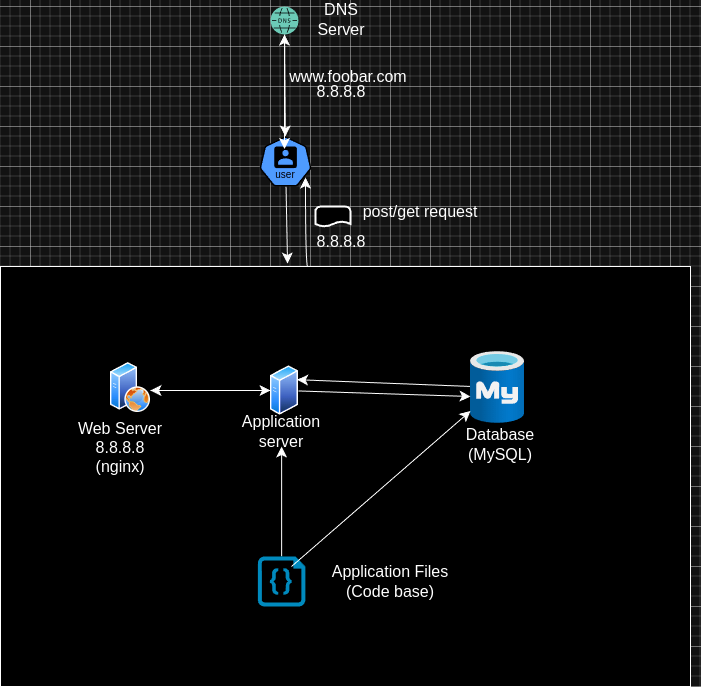

The diagram above was exported from draw.io. Its source (the exported page's mxGraphModel, read from the mxfile embedded in the PNG):
<mxGraphModel dx="702" dy="787" grid="1" gridSize="10" guides="1" tooltips="1" connect="1" arrows="1" fold="1" page="1" pageScale="1" pageWidth="1100" pageHeight="850" background="none" math="0" shadow="0">
  <root>
    <mxCell id="0" />
    <mxCell id="1" parent="0" />
    <mxCell id="YlYyW9KJprjG3LkbN8W1-67" value="" style="edgeStyle=none;curved=1;rounded=0;orthogonalLoop=1;jettySize=auto;html=1;fontSize=12;startSize=8;endSize=8;entryX=0.416;entryY=-0.007;entryDx=0;entryDy=0;entryPerimeter=0;" edge="1" parent="1" source="YlYyW9KJprjG3LkbN8W1-1" target="YlYyW9KJprjG3LkbN8W1-18">
      <mxGeometry relative="1" as="geometry" />
    </mxCell>
    <mxCell id="YlYyW9KJprjG3LkbN8W1-1" value="" style="aspect=fixed;sketch=0;html=1;dashed=0;whitespace=wrap;fillColor=#2875E2;strokeColor=#ffffff;points=[[0.005,0.63,0],[0.1,0.2,0],[0.9,0.2,0],[0.5,0,0],[0.995,0.63,0],[0.72,0.99,0],[0.5,1,0],[0.28,0.99,0]];shape=mxgraph.kubernetes.icon2;kubernetesLabel=1;prIcon=user" vertex="1" parent="1">
      <mxGeometry x="309" y="210" width="52.08" height="50" as="geometry" />
    </mxCell>
    <mxCell id="YlYyW9KJprjG3LkbN8W1-12" value="" style="edgeStyle=none;curved=1;rounded=0;orthogonalLoop=1;jettySize=auto;html=1;fontSize=12;startSize=8;endSize=8;" edge="1" parent="1" source="YlYyW9KJprjG3LkbN8W1-2" target="YlYyW9KJprjG3LkbN8W1-1">
      <mxGeometry relative="1" as="geometry" />
    </mxCell>
    <mxCell id="YlYyW9KJprjG3LkbN8W1-2" value="" style="sketch=0;pointerEvents=1;shadow=0;dashed=0;html=1;strokeColor=none;fillColor=#005F4B;labelPosition=center;verticalLabelPosition=bottom;verticalAlign=top;align=center;outlineConnect=0;shape=mxgraph.veeam2.dns;" vertex="1" parent="1">
      <mxGeometry x="320" y="80" width="28.000000000000004" height="28.000000000000004" as="geometry" />
    </mxCell>
    <mxCell id="YlYyW9KJprjG3LkbN8W1-10" value="" style="endArrow=classic;startArrow=classic;html=1;rounded=0;fontSize=12;startSize=8;endSize=8;curved=1;exitX=0.48;exitY=0.25;exitDx=0;exitDy=0;exitPerimeter=0;" edge="1" parent="1" source="YlYyW9KJprjG3LkbN8W1-1" target="YlYyW9KJprjG3LkbN8W1-2">
      <mxGeometry width="50" height="50" relative="1" as="geometry">
        <mxPoint x="339.75" y="200" as="sourcePoint" />
        <mxPoint x="329.75" y="120" as="targetPoint" />
      </mxGeometry>
    </mxCell>
    <mxCell id="YlYyW9KJprjG3LkbN8W1-18" value="" style="rounded=0;whiteSpace=wrap;html=1;" vertex="1" parent="1">
      <mxGeometry x="50" y="340" width="690" height="420" as="geometry" />
    </mxCell>
    <mxCell id="YlYyW9KJprjG3LkbN8W1-20" style="edgeStyle=none;curved=1;rounded=0;orthogonalLoop=1;jettySize=auto;html=1;exitX=1;exitY=0.75;exitDx=0;exitDy=0;fontSize=12;startSize=8;endSize=8;" edge="1" parent="1" source="YlYyW9KJprjG3LkbN8W1-18" target="YlYyW9KJprjG3LkbN8W1-18">
      <mxGeometry relative="1" as="geometry" />
    </mxCell>
    <mxCell id="YlYyW9KJprjG3LkbN8W1-34" style="edgeStyle=none;curved=1;rounded=0;orthogonalLoop=1;jettySize=auto;html=1;entryX=1;entryY=0.25;entryDx=0;entryDy=0;fontSize=12;startSize=8;endSize=8;" edge="1" parent="1" source="YlYyW9KJprjG3LkbN8W1-22" target="YlYyW9KJprjG3LkbN8W1-23">
      <mxGeometry relative="1" as="geometry" />
    </mxCell>
    <mxCell id="YlYyW9KJprjG3LkbN8W1-22" value="" style="image;aspect=fixed;html=1;points=[];align=center;fontSize=12;image=img/lib/azure2/databases/Azure_Database_MySQL_Server.svg;" vertex="1" parent="1">
      <mxGeometry x="520" y="425" width="54" height="72" as="geometry" />
    </mxCell>
    <mxCell id="YlYyW9KJprjG3LkbN8W1-33" style="edgeStyle=none;curved=1;rounded=0;orthogonalLoop=1;jettySize=auto;html=1;fontSize=12;startSize=8;endSize=8;" edge="1" parent="1" source="YlYyW9KJprjG3LkbN8W1-23">
      <mxGeometry relative="1" as="geometry">
        <mxPoint x="200" y="464" as="targetPoint" />
      </mxGeometry>
    </mxCell>
    <mxCell id="YlYyW9KJprjG3LkbN8W1-23" value="" style="image;aspect=fixed;perimeter=ellipsePerimeter;html=1;align=center;shadow=0;dashed=0;spacingTop=3;image=img/lib/active_directory/generic_server.svg;" vertex="1" parent="1">
      <mxGeometry x="320" y="439" width="28.000000000000004" height="50" as="geometry" />
    </mxCell>
    <mxCell id="YlYyW9KJprjG3LkbN8W1-28" style="edgeStyle=none;curved=1;rounded=0;orthogonalLoop=1;jettySize=auto;html=1;fontSize=12;startSize=8;endSize=8;" edge="1" parent="1" target="YlYyW9KJprjG3LkbN8W1-23">
      <mxGeometry relative="1" as="geometry">
        <mxPoint x="200" y="464" as="sourcePoint" />
      </mxGeometry>
    </mxCell>
    <mxCell id="YlYyW9KJprjG3LkbN8W1-63" value="" style="edgeStyle=none;curved=1;rounded=0;orthogonalLoop=1;jettySize=auto;html=1;fontSize=12;startSize=8;endSize=8;" edge="1" parent="1" source="YlYyW9KJprjG3LkbN8W1-25" target="YlYyW9KJprjG3LkbN8W1-51">
      <mxGeometry relative="1" as="geometry" />
    </mxCell>
    <mxCell id="YlYyW9KJprjG3LkbN8W1-25" value="" style="verticalLabelPosition=bottom;html=1;verticalAlign=top;align=center;strokeColor=none;fillColor=#00BEF2;shape=mxgraph.azure.code_file;pointerEvents=1;" vertex="1" parent="1">
      <mxGeometry x="307.33" y="630" width="47.5" height="50" as="geometry" />
    </mxCell>
    <mxCell id="YlYyW9KJprjG3LkbN8W1-26" value="" style="image;aspect=fixed;perimeter=ellipsePerimeter;html=1;align=center;shadow=0;dashed=0;spacingTop=3;image=img/lib/active_directory/web_server.svg;" vertex="1" parent="1">
      <mxGeometry x="160" y="436" width="40" height="50" as="geometry" />
    </mxCell>
    <mxCell id="YlYyW9KJprjG3LkbN8W1-35" style="edgeStyle=none;curved=1;rounded=0;orthogonalLoop=1;jettySize=auto;html=1;exitX=1;exitY=0.5;exitDx=0;exitDy=0;fontSize=12;startSize=8;endSize=8;" edge="1" parent="1" source="YlYyW9KJprjG3LkbN8W1-23" target="YlYyW9KJprjG3LkbN8W1-23">
      <mxGeometry relative="1" as="geometry" />
    </mxCell>
    <mxCell id="YlYyW9KJprjG3LkbN8W1-36" style="edgeStyle=none;curved=1;rounded=0;orthogonalLoop=1;jettySize=auto;html=1;entryX=0;entryY=0.625;entryDx=0;entryDy=0;entryPerimeter=0;fontSize=12;startSize=8;endSize=8;" edge="1" parent="1" source="YlYyW9KJprjG3LkbN8W1-23" target="YlYyW9KJprjG3LkbN8W1-22">
      <mxGeometry relative="1" as="geometry" />
    </mxCell>
    <mxCell id="YlYyW9KJprjG3LkbN8W1-39" style="edgeStyle=none;curved=1;rounded=0;orthogonalLoop=1;jettySize=auto;html=1;entryX=0.883;entryY=0.82;entryDx=0;entryDy=0;entryPerimeter=0;fontSize=12;startSize=8;endSize=8;" edge="1" parent="1" source="YlYyW9KJprjG3LkbN8W1-18" target="YlYyW9KJprjG3LkbN8W1-1">
      <mxGeometry relative="1" as="geometry">
        <Array as="points">
          <mxPoint x="355" y="330" />
        </Array>
      </mxGeometry>
    </mxCell>
    <mxCell id="YlYyW9KJprjG3LkbN8W1-40" value="DNS Server" style="text;strokeColor=none;fillColor=none;html=1;align=center;verticalAlign=middle;whiteSpace=wrap;rounded=0;fontSize=16;" vertex="1" parent="1">
      <mxGeometry x="361.08" y="78" width="60" height="30" as="geometry" />
    </mxCell>
    <mxCell id="YlYyW9KJprjG3LkbN8W1-42" value="www.foobar.com" style="text;strokeColor=none;fillColor=none;html=1;align=center;verticalAlign=middle;whiteSpace=wrap;rounded=0;fontSize=16;" vertex="1" parent="1">
      <mxGeometry x="367.5" y="140" width="60" height="20" as="geometry" />
    </mxCell>
    <mxCell id="YlYyW9KJprjG3LkbN8W1-43" value="8.8.8.8" style="text;strokeColor=none;fillColor=none;html=1;align=center;verticalAlign=middle;whiteSpace=wrap;rounded=0;fontSize=16;" vertex="1" parent="1">
      <mxGeometry x="361.08" y="160" width="60" height="10" as="geometry" />
    </mxCell>
    <mxCell id="YlYyW9KJprjG3LkbN8W1-46" value="" style="strokeWidth=2;html=1;shape=mxgraph.flowchart.document2;whiteSpace=wrap;size=0.25;" vertex="1" parent="1">
      <mxGeometry x="365" y="280" width="35" height="20" as="geometry" />
    </mxCell>
    <mxCell id="YlYyW9KJprjG3LkbN8W1-47" value="8.8.8.8" style="text;strokeColor=none;fillColor=none;html=1;align=center;verticalAlign=middle;whiteSpace=wrap;rounded=0;fontSize=16;" vertex="1" parent="1">
      <mxGeometry x="361.08" y="310" width="60" height="10" as="geometry" />
    </mxCell>
    <mxCell id="YlYyW9KJprjG3LkbN8W1-48" value="Application Files (Code base)" style="text;strokeColor=none;fillColor=none;html=1;align=center;verticalAlign=middle;whiteSpace=wrap;rounded=0;fontSize=16;" vertex="1" parent="1">
      <mxGeometry x="380" y="650" width="120" height="10" as="geometry" />
    </mxCell>
    <mxCell id="YlYyW9KJprjG3LkbN8W1-49" value="Web Server 8.8.8.8 (nginx)" style="text;strokeColor=none;fillColor=none;html=1;align=center;verticalAlign=middle;whiteSpace=wrap;rounded=0;fontSize=16;" vertex="1" parent="1">
      <mxGeometry x="120" y="520" width="100" as="geometry" />
    </mxCell>
    <mxCell id="YlYyW9KJprjG3LkbN8W1-50" value="post/get request" style="text;strokeColor=none;fillColor=none;html=1;align=center;verticalAlign=middle;whiteSpace=wrap;rounded=0;fontSize=16;" vertex="1" parent="1">
      <mxGeometry x="410" y="270" width="120" height="30" as="geometry" />
    </mxCell>
    <mxCell id="YlYyW9KJprjG3LkbN8W1-51" value="Application server" style="text;strokeColor=none;fillColor=none;html=1;align=center;verticalAlign=middle;whiteSpace=wrap;rounded=0;fontSize=16;" vertex="1" parent="1">
      <mxGeometry x="301.08" y="490" width="60" height="30" as="geometry" />
    </mxCell>
    <mxCell id="YlYyW9KJprjG3LkbN8W1-52" value="Database (MySQL)" style="text;strokeColor=none;fillColor=none;html=1;align=center;verticalAlign=middle;whiteSpace=wrap;rounded=0;fontSize=16;" vertex="1" parent="1">
      <mxGeometry x="520" y="505" width="60" height="25" as="geometry" />
    </mxCell>
    <mxCell id="YlYyW9KJprjG3LkbN8W1-68" value="" style="edgeStyle=none;curved=1;rounded=0;orthogonalLoop=1;jettySize=auto;html=1;fontSize=12;startSize=8;endSize=8;" edge="1" parent="1" target="YlYyW9KJprjG3LkbN8W1-22">
      <mxGeometry relative="1" as="geometry">
        <mxPoint x="341" y="640" as="sourcePoint" />
        <mxPoint x="341" y="530" as="targetPoint" />
      </mxGeometry>
    </mxCell>
  </root>
</mxGraphModel>